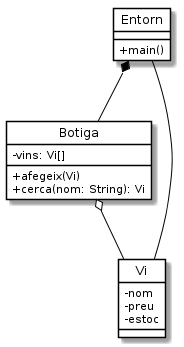

The diagram above was rendered by PlantUML. Its source (embedded in the PNG):
@startuml
class Botiga {
    - vins: Vi[]
    + afegeix(Vi)
    + cerca(nom: String): Vi
}

class Vi {
    - nom
    - preu
    - estoc
}

class Entorn {
    + main()
}

Botiga o-- Vi
Entorn *-- Botiga
Entorn -- Vi

hide class circle
skinparam classAttributeIconSize 0
skinparam class {
    BackgroundColor White
    BorderColor Black
    ArrowColor Black
}

@enduml